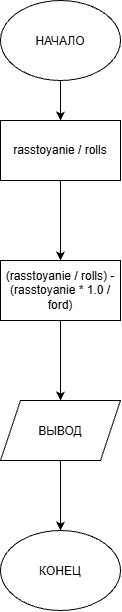

The diagram above was exported from draw.io. Its source (the exported page's mxGraphModel, read from the mxfile embedded in the PNG):
<mxGraphModel dx="1414" dy="777" grid="1" gridSize="10" guides="1" tooltips="1" connect="1" arrows="1" fold="1" page="1" pageScale="1" pageWidth="827" pageHeight="1169" math="0" shadow="0">
  <root>
    <mxCell id="0" />
    <mxCell id="1" parent="0" />
    <mxCell id="TUeDPaZio_BCXCg8NX8K-3" edge="1" parent="1" source="TUeDPaZio_BCXCg8NX8K-1" style="edgeStyle=orthogonalEdgeStyle;rounded=0;orthogonalLoop=1;jettySize=auto;html=1;" target="TUeDPaZio_BCXCg8NX8K-2" value="">
      <mxGeometry relative="1" as="geometry" />
    </mxCell>
    <mxCell id="TUeDPaZio_BCXCg8NX8K-1" parent="1" style="ellipse;whiteSpace=wrap;html=1;shapeInside=1;" value="НАЧАЛО" vertex="1">
      <mxGeometry height="80" width="120" x="340" y="40" as="geometry" />
    </mxCell>
    <mxCell id="TUeDPaZio_BCXCg8NX8K-5" edge="1" parent="1" source="TUeDPaZio_BCXCg8NX8K-2" style="edgeStyle=orthogonalEdgeStyle;rounded=0;orthogonalLoop=1;jettySize=auto;html=1;" target="TUeDPaZio_BCXCg8NX8K-4" value="">
      <mxGeometry relative="1" as="geometry" />
    </mxCell>
    <mxCell id="TUeDPaZio_BCXCg8NX8K-2" parent="1" style="rounded=0;whiteSpace=wrap;html=1;" value="rasstoyanie / rolls" vertex="1">
      <mxGeometry height="60" width="120" x="340" y="160" as="geometry" />
    </mxCell>
    <mxCell id="TUeDPaZio_BCXCg8NX8K-7" edge="1" parent="1" source="TUeDPaZio_BCXCg8NX8K-4" style="edgeStyle=orthogonalEdgeStyle;rounded=0;orthogonalLoop=1;jettySize=auto;html=1;" target="TUeDPaZio_BCXCg8NX8K-6" value="">
      <mxGeometry relative="1" as="geometry" />
    </mxCell>
    <mxCell id="TUeDPaZio_BCXCg8NX8K-4" parent="1" style="whiteSpace=wrap;html=1;rounded=0;" value="(rasstoyanie / rolls) - (rasstoyanie * 1.0 / ford)" vertex="1">
      <mxGeometry height="60" width="120" x="340" y="300" as="geometry" />
    </mxCell>
    <mxCell id="TUeDPaZio_BCXCg8NX8K-9" edge="1" parent="1" source="TUeDPaZio_BCXCg8NX8K-6" style="edgeStyle=orthogonalEdgeStyle;rounded=0;orthogonalLoop=1;jettySize=auto;html=1;" target="TUeDPaZio_BCXCg8NX8K-8" value="">
      <mxGeometry relative="1" as="geometry" />
    </mxCell>
    <mxCell id="TUeDPaZio_BCXCg8NX8K-6" parent="1" style="shape=parallelogram;perimeter=parallelogramPerimeter;whiteSpace=wrap;html=1;shapeInside=1;fixedSize=1;rounded=0;" value="ВЫВОД" vertex="1">
      <mxGeometry height="60" width="120" x="340" y="440" as="geometry" />
    </mxCell>
    <mxCell id="TUeDPaZio_BCXCg8NX8K-8" parent="1" style="ellipse;whiteSpace=wrap;html=1;shapeInside=1;rounded=0;" value="КОНЕЦ" vertex="1">
      <mxGeometry height="80" width="120" x="340" y="570" as="geometry" />
    </mxCell>
  </root>
</mxGraphModel>